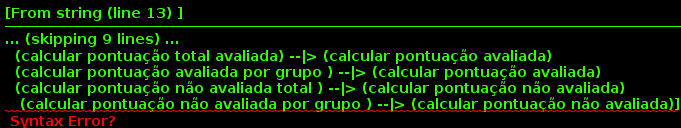

The diagram above was rendered by PlantUML. Its source (embedded in the PNG):
@startuml
left to right direction
skinparam packagestyle rectangle
:Rotina de calculo de pontuacao: <<application>> as pontuacao
rectangle "calcular pontuação de aluno" {
  pontuacao -- (calcular pontuação avaliada)
  pontuacao -- (calcular pontuação não avaliada)
  (calcular pontuação avaliada) ..> (recuperar documentos avaliados): <<includes>>
  (calcular pontuação não avaliada) ..> (recuperar documentos não avaliados): <<inlcudes>>
  (calcular pontuação total avaliada) --|> (calcular pontuação avaliada)
  (calcular pontuação avaliada por grupo ) --|> (calcular pontuação avaliada)
  (calcular pontuação não avaliada total ) --|> (calcular pontuação não avaliada)
   (calcular pontuação não avaliada por grupo ) --|> (calcular pontuação não avaliada)]
}
@enduml